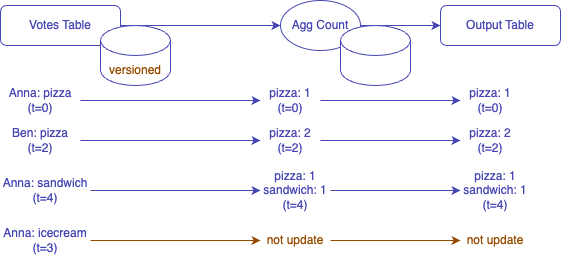

The diagram above was exported from draw.io. Its source (the exported page's mxGraphModel, read from the mxfile embedded in the PNG):
<mxGraphModel dx="524" dy="997" grid="1" gridSize="10" guides="1" tooltips="1" connect="1" arrows="1" fold="1" page="1" pageScale="1" pageWidth="1169" pageHeight="827" math="0" shadow="0">
  <root>
    <mxCell id="0" />
    <mxCell id="1" parent="0" />
    <mxCell id="9iJV0XE2zEEoffiEE522-6" style="edgeStyle=orthogonalEdgeStyle;rounded=0;orthogonalLoop=1;jettySize=auto;html=1;entryX=0;entryY=0.5;entryDx=0;entryDy=0;strokeColor=#4747B3;" parent="1" source="9iJV0XE2zEEoffiEE522-1" target="9iJV0XE2zEEoffiEE522-2" edge="1">
      <mxGeometry relative="1" as="geometry" />
    </mxCell>
    <mxCell id="9iJV0XE2zEEoffiEE522-1" value="&lt;div&gt;&lt;font color=&quot;#4747b3&quot;&gt;Votes Table&lt;/font&gt;&lt;/div&gt;" style="rounded=1;whiteSpace=wrap;html=1;strokeColor=#4747B3;fontColor=#006600;" parent="1" vertex="1">
      <mxGeometry x="80" y="160" width="120" height="40" as="geometry" />
    </mxCell>
    <mxCell id="9iJV0XE2zEEoffiEE522-7" style="edgeStyle=orthogonalEdgeStyle;rounded=0;orthogonalLoop=1;jettySize=auto;html=1;entryX=0;entryY=0.5;entryDx=0;entryDy=0;strokeColor=#4747B3;" parent="1" source="9iJV0XE2zEEoffiEE522-2" target="9iJV0XE2zEEoffiEE522-3" edge="1">
      <mxGeometry relative="1" as="geometry" />
    </mxCell>
    <mxCell id="9iJV0XE2zEEoffiEE522-2" value="&lt;font color=&quot;#4747b3&quot;&gt;Agg Count&lt;/font&gt;" style="ellipse;whiteSpace=wrap;html=1;strokeColor=#4747B3;" parent="1" vertex="1">
      <mxGeometry x="360" y="155" width="80" height="50" as="geometry" />
    </mxCell>
    <mxCell id="9iJV0XE2zEEoffiEE522-3" value="&lt;font color=&quot;#4747b3&quot;&gt;Output Table&lt;/font&gt;" style="rounded=1;whiteSpace=wrap;html=1;strokeColor=#4747B3;" parent="1" vertex="1">
      <mxGeometry x="520" y="160" width="120" height="40" as="geometry" />
    </mxCell>
    <mxCell id="9iJV0XE2zEEoffiEE522-12" style="edgeStyle=orthogonalEdgeStyle;rounded=0;orthogonalLoop=1;jettySize=auto;html=1;entryX=0;entryY=0.5;entryDx=0;entryDy=0;fontColor=#4747B3;strokeColor=#4747B3;" parent="1" source="9iJV0XE2zEEoffiEE522-10" target="9iJV0XE2zEEoffiEE522-11" edge="1">
      <mxGeometry relative="1" as="geometry" />
    </mxCell>
    <mxCell id="9iJV0XE2zEEoffiEE522-10" value="Anna: pizza&lt;div&gt;(t=0)&lt;/div&gt;" style="text;html=1;align=center;verticalAlign=middle;whiteSpace=wrap;rounded=0;fontColor=#4747B3;" parent="1" vertex="1">
      <mxGeometry x="80" y="240" width="80" height="30" as="geometry" />
    </mxCell>
    <mxCell id="PhoatosG5f0lcvTE_eAN-5" style="edgeStyle=orthogonalEdgeStyle;rounded=0;orthogonalLoop=1;jettySize=auto;html=1;entryX=0;entryY=0.5;entryDx=0;entryDy=0;strokeColor=#4747B3;" parent="1" source="9iJV0XE2zEEoffiEE522-11" target="PhoatosG5f0lcvTE_eAN-4" edge="1">
      <mxGeometry relative="1" as="geometry" />
    </mxCell>
    <mxCell id="9iJV0XE2zEEoffiEE522-11" value="pizza: 1&lt;div&gt;(t=0)&lt;/div&gt;" style="text;html=1;align=center;verticalAlign=middle;whiteSpace=wrap;rounded=0;fontColor=#4747B3;" parent="1" vertex="1">
      <mxGeometry x="340" y="240" width="60" height="30" as="geometry" />
    </mxCell>
    <mxCell id="PhoatosG5f0lcvTE_eAN-1" value="" style="shape=cylinder3;whiteSpace=wrap;html=1;boundedLbl=1;backgroundOutline=1;size=15;strokeColor=#4747B3;" parent="1" vertex="1">
      <mxGeometry x="180" y="180" width="70" height="60" as="geometry" />
    </mxCell>
    <mxCell id="PhoatosG5f0lcvTE_eAN-4" value="pizza: 1&lt;div&gt;(t=0)&lt;/div&gt;" style="text;html=1;align=center;verticalAlign=middle;whiteSpace=wrap;rounded=0;fontColor=#4747B3;" parent="1" vertex="1">
      <mxGeometry x="540" y="240" width="60" height="30" as="geometry" />
    </mxCell>
    <mxCell id="PhoatosG5f0lcvTE_eAN-6" style="edgeStyle=orthogonalEdgeStyle;rounded=0;orthogonalLoop=1;jettySize=auto;html=1;entryX=0;entryY=0.5;entryDx=0;entryDy=0;fontColor=#4747B3;strokeColor=#4747B3;" parent="1" source="PhoatosG5f0lcvTE_eAN-7" target="PhoatosG5f0lcvTE_eAN-9" edge="1">
      <mxGeometry relative="1" as="geometry" />
    </mxCell>
    <mxCell id="PhoatosG5f0lcvTE_eAN-7" value="Ben: pizza&lt;div&gt;(t=2)&lt;/div&gt;" style="text;html=1;align=center;verticalAlign=middle;whiteSpace=wrap;rounded=0;fontColor=#4747B3;" parent="1" vertex="1">
      <mxGeometry x="80" y="280" width="80" height="30" as="geometry" />
    </mxCell>
    <mxCell id="PhoatosG5f0lcvTE_eAN-8" style="edgeStyle=orthogonalEdgeStyle;rounded=0;orthogonalLoop=1;jettySize=auto;html=1;entryX=0;entryY=0.5;entryDx=0;entryDy=0;strokeColor=#4747B3;" parent="1" source="PhoatosG5f0lcvTE_eAN-9" target="PhoatosG5f0lcvTE_eAN-10" edge="1">
      <mxGeometry relative="1" as="geometry" />
    </mxCell>
    <mxCell id="PhoatosG5f0lcvTE_eAN-9" value="pizza: 2&lt;div&gt;(t=2)&lt;/div&gt;" style="text;html=1;align=center;verticalAlign=middle;whiteSpace=wrap;rounded=0;fontColor=#4747B3;" parent="1" vertex="1">
      <mxGeometry x="340" y="280" width="60" height="30" as="geometry" />
    </mxCell>
    <mxCell id="PhoatosG5f0lcvTE_eAN-10" value="pizza: 2&lt;div&gt;(t=2)&lt;/div&gt;" style="text;html=1;align=center;verticalAlign=middle;whiteSpace=wrap;rounded=0;fontColor=#4747B3;" parent="1" vertex="1">
      <mxGeometry x="540" y="280" width="60" height="30" as="geometry" />
    </mxCell>
    <mxCell id="PhoatosG5f0lcvTE_eAN-11" style="edgeStyle=orthogonalEdgeStyle;rounded=0;orthogonalLoop=1;jettySize=auto;html=1;entryX=0;entryY=0.5;entryDx=0;entryDy=0;fontColor=#4747B3;strokeColor=#4747B3;" parent="1" source="PhoatosG5f0lcvTE_eAN-12" target="PhoatosG5f0lcvTE_eAN-14" edge="1">
      <mxGeometry relative="1" as="geometry" />
    </mxCell>
    <mxCell id="PhoatosG5f0lcvTE_eAN-12" value="Anna: sandwich&lt;div&gt;(t=4)&lt;/div&gt;" style="text;html=1;align=center;verticalAlign=middle;whiteSpace=wrap;rounded=0;fontColor=#4747B3;" parent="1" vertex="1">
      <mxGeometry x="80" y="330" width="90" height="30" as="geometry" />
    </mxCell>
    <mxCell id="PhoatosG5f0lcvTE_eAN-13" style="edgeStyle=orthogonalEdgeStyle;rounded=0;orthogonalLoop=1;jettySize=auto;html=1;entryX=0;entryY=0.5;entryDx=0;entryDy=0;strokeColor=#4747B3;" parent="1" source="PhoatosG5f0lcvTE_eAN-14" target="PhoatosG5f0lcvTE_eAN-15" edge="1">
      <mxGeometry relative="1" as="geometry" />
    </mxCell>
    <mxCell id="PhoatosG5f0lcvTE_eAN-14" value="pizza: 1&lt;div&gt;sandwich: 1&lt;br&gt;&lt;div&gt;(t=4)&lt;/div&gt;&lt;/div&gt;" style="text;html=1;align=center;verticalAlign=middle;whiteSpace=wrap;rounded=0;fontColor=#4747B3;" parent="1" vertex="1">
      <mxGeometry x="340" y="330" width="70" height="30" as="geometry" />
    </mxCell>
    <mxCell id="PhoatosG5f0lcvTE_eAN-15" value="pizza: 1&lt;div&gt;sandwich: 1&lt;br&gt;&lt;div&gt;(t=4)&lt;/div&gt;&lt;/div&gt;" style="text;html=1;align=center;verticalAlign=middle;whiteSpace=wrap;rounded=0;fontColor=#4747B3;" parent="1" vertex="1">
      <mxGeometry x="540" y="330" width="70" height="30" as="geometry" />
    </mxCell>
    <mxCell id="PhoatosG5f0lcvTE_eAN-16" value="" style="shape=cylinder3;whiteSpace=wrap;html=1;boundedLbl=1;backgroundOutline=1;size=15;strokeColor=#4747B3;" parent="1" vertex="1">
      <mxGeometry x="420" y="180" width="70" height="60" as="geometry" />
    </mxCell>
    <mxCell id="iLOuuInMfNiJSb3BjqJo-1" style="edgeStyle=orthogonalEdgeStyle;rounded=0;orthogonalLoop=1;jettySize=auto;html=1;entryX=0;entryY=0.5;entryDx=0;entryDy=0;fontColor=#4747B3;strokeColor=#994C00;" parent="1" source="iLOuuInMfNiJSb3BjqJo-2" target="iLOuuInMfNiJSb3BjqJo-4" edge="1">
      <mxGeometry relative="1" as="geometry" />
    </mxCell>
    <mxCell id="iLOuuInMfNiJSb3BjqJo-2" value="Anna: icecream&lt;div&gt;(t=3)&lt;/div&gt;" style="text;html=1;align=center;verticalAlign=middle;whiteSpace=wrap;rounded=0;fontColor=#4747B3;" parent="1" vertex="1">
      <mxGeometry x="80" y="380" width="90" height="30" as="geometry" />
    </mxCell>
    <mxCell id="iLOuuInMfNiJSb3BjqJo-3" style="edgeStyle=orthogonalEdgeStyle;rounded=0;orthogonalLoop=1;jettySize=auto;html=1;entryX=0;entryY=0.5;entryDx=0;entryDy=0;strokeColor=#994C00;" parent="1" source="iLOuuInMfNiJSb3BjqJo-4" target="iLOuuInMfNiJSb3BjqJo-5" edge="1">
      <mxGeometry relative="1" as="geometry" />
    </mxCell>
    <mxCell id="iLOuuInMfNiJSb3BjqJo-4" value="&lt;font color=&quot;#994c00&quot;&gt;not update&lt;/font&gt;" style="text;html=1;align=center;verticalAlign=middle;whiteSpace=wrap;rounded=0;fontColor=#4747B3;" parent="1" vertex="1">
      <mxGeometry x="340" y="380" width="70" height="30" as="geometry" />
    </mxCell>
    <mxCell id="iLOuuInMfNiJSb3BjqJo-5" value="&lt;font color=&quot;#994c00&quot;&gt;not update&lt;/font&gt;" style="text;html=1;align=center;verticalAlign=middle;whiteSpace=wrap;rounded=0;fontColor=#4747B3;strokeColor=none;" parent="1" vertex="1">
      <mxGeometry x="540" y="370" width="70" height="50" as="geometry" />
    </mxCell>
    <mxCell id="K94xMt-Zphrsgjo41YYe-1" value="versioned" style="text;html=1;align=center;verticalAlign=middle;whiteSpace=wrap;rounded=0;fontColor=#994C00;" parent="1" vertex="1">
      <mxGeometry x="185" y="210" width="60" height="30" as="geometry" />
    </mxCell>
  </root>
</mxGraphModel>